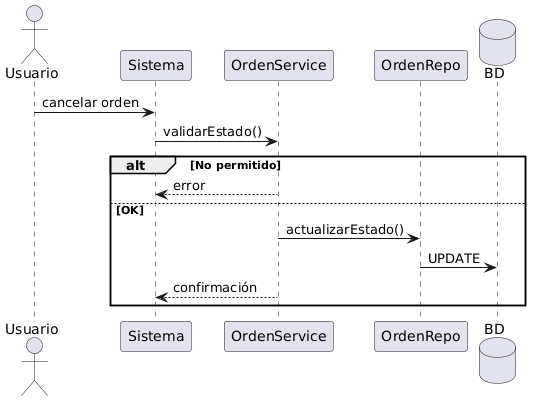

The diagram above was rendered by PlantUML. Its source (embedded in the PNG):
@startuml
actor Usuario
participant Sistema
participant OrdenService
participant OrdenRepo
database BD

Usuario -> Sistema: cancelar orden
Sistema -> OrdenService: validarEstado()

alt No permitido
  OrdenService --> Sistema: error
else OK
  OrdenService -> OrdenRepo: actualizarEstado()
  OrdenRepo -> BD: UPDATE
  OrdenService --> Sistema: confirmación
end
@enduml